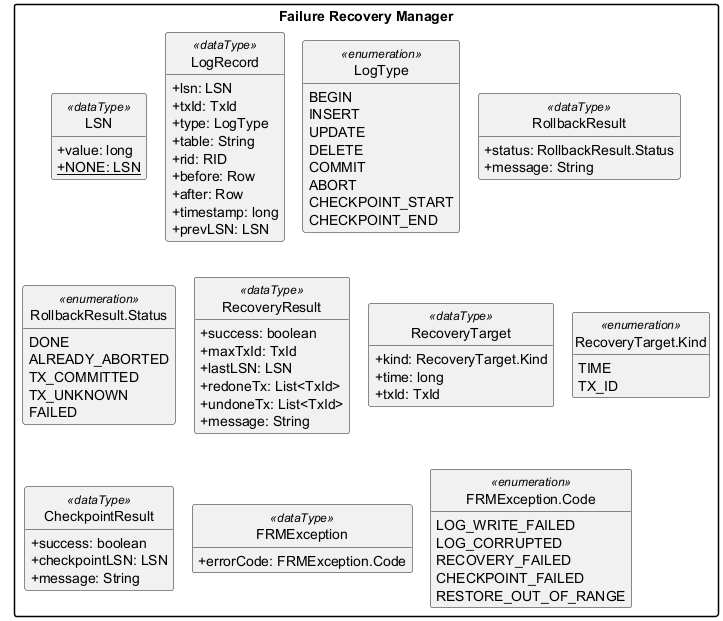

The diagram above was rendered by PlantUML. Its source (embedded in the PNG):
@startuml shared-data-types-frm
' Shared data type milik Failure Recovery Manager, dibuat dari contracts/shared di main.
!pragma layout smetana
set separator none
hide empty members
hide circle
skinparam packageStyle rectangle
skinparam shadowing false
skinparam classAttributeIconSize 0

package "Failure Recovery Manager" {
  class "LSN" <<dataType>> {
    + value: long
    + {static} NONE: LSN
  }
  class "LogRecord" <<dataType>> {
    + lsn: LSN
    + txId: TxId
    + type: LogType
    + table: String
    + rid: RID
    + before: Row
    + after: Row
    + timestamp: long
    + prevLSN: LSN
  }
  enum "LogType" <<enumeration>> {
    BEGIN
    INSERT
    UPDATE
    DELETE
    COMMIT
    ABORT
    CHECKPOINT_START
    CHECKPOINT_END
  }
  class "RollbackResult" <<dataType>> {
    + status: RollbackResult.Status
    + message: String
  }
  enum "RollbackResult.Status" <<enumeration>> {
    DONE
    ALREADY_ABORTED
    TX_COMMITTED
    TX_UNKNOWN
    FAILED
  }
  class "RecoveryResult" <<dataType>> {
    + success: boolean
    + maxTxId: TxId
    + lastLSN: LSN
    + redoneTx: List<TxId>
    + undoneTx: List<TxId>
    + message: String
  }
  class "RecoveryTarget" <<dataType>> {
    + kind: RecoveryTarget.Kind
    + time: long
    + txId: TxId
  }
  enum "RecoveryTarget.Kind" <<enumeration>> {
    TIME
    TX_ID
  }
  class "CheckpointResult" <<dataType>> {
    + success: boolean
    + checkpointLSN: LSN
    + message: String
  }
  class "FRMException" <<dataType>> {
    + errorCode: FRMException.Code
  }
  enum "FRMException.Code" <<enumeration>> {
    LOG_WRITE_FAILED
    LOG_CORRUPTED
    RECOVERY_FAILED
    CHECKPOINT_FAILED
    RESTORE_OUT_OF_RANGE
  }
}
@enduml